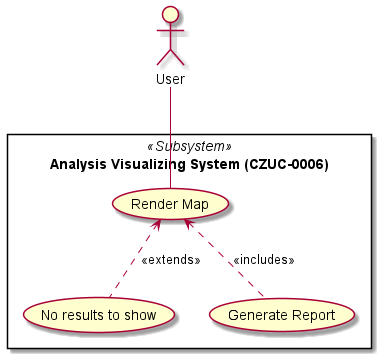

The diagram above was rendered by PlantUML. Its source (embedded in the PNG):
@startuml

:User:

rectangle "Analysis Visualizing System (CZUC-0006)" <<Subsystem>>  {
    usecase "Render Map" as UC1
    usecase "No results to show" as UC2
    usecase "Generate Report" as UC3
}

User -- UC1
UC1 <.. UC2: <<extends>>
UC1 <.. UC3: <<includes>>
@enduml